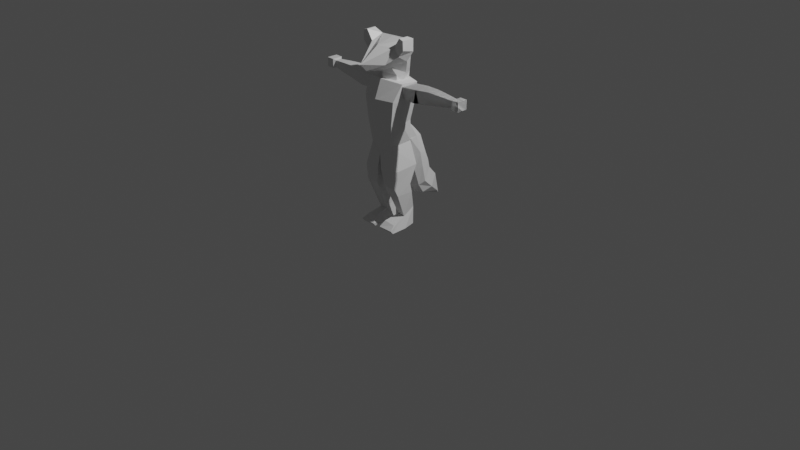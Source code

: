 # Source: Sable.Tpose.NoBones.NoTexture.blend  (saved by Blender 2.92.15; exported with 4.5.12 LTS)
import bpy
from mathutils import Matrix  # noqa: F401  (used for matrix-valued properties, if any)

bpy.ops.wm.read_factory_settings(use_empty=True)
scene = bpy.context.scene
scene.name = 'Scene'

# ---- collections
col_sable = bpy.data.collections.new('Sable'); scene.collection.children.link(col_sable)
col_render = bpy.data.collections.new('Render'); scene.collection.children.link(col_render)

# ---- materials (node trees are filled in below, after node groups)
mat_material = bpy.data.materials.new('Material')
mat_material.alpha_threshold = 0.0
mat_material.use_transparent_shadow = False
mat_material.line_color = (0.0, 0.0, 0.0, 1.0)

# ---- material node trees
mat_material.use_nodes = True; mat_material.node_tree.nodes.clear()
_N = mat_material.node_tree.nodes; _L = mat_material.node_tree.links
n0 = _N.new('ShaderNodeOutputMaterial'); n0.name = 'Material Output'; n0.location = (300, 300)
n1 = _N.new('ShaderNodeBsdfPrincipled'); n1.name = 'Principled BSDF'; n1.location = (10, 300)
n1.distribution = 'GGX'
n1.subsurface_method = 'BURLEY'
n1.inputs[2].default_value = 0.4
n1.inputs[3].default_value = 1.45
n1.inputs[27].default_value = (0.0, 0.0, 0.0, 1.0)
n1.inputs[28].default_value = 1.0
_L.new(n1.outputs[0], n0.inputs[0])
n0.is_active_output = True

# ---- world
world_world = bpy.data.worlds.new('World'); scene.world = world_world
world_world.use_nodes = True; world_world.node_tree.nodes.clear()
_N = world_world.node_tree.nodes; _L = world_world.node_tree.links
n0 = _N.new('ShaderNodeOutputWorld'); n0.name = 'World Output'; n0.location = (300, 300)
n1 = _N.new('ShaderNodeBackground'); n1.name = 'Background'; n1.location = (10, 300)
n1.inputs[0].default_value = (0.05088, 0.05088, 0.05088, 1.0)
_L.new(n1.outputs[0], n0.inputs[0])
n0.is_active_output = True
world_world.color = (0.05088, 0.05088, 0.05088)
world_world.use_sun_shadow = False
world_world.sun_shadow_jitter_overblur = 0.0

# ---- cameras
cam_camera = bpy.data.cameras.new('Camera')
cam_camera.clip_end = 100.0
cam_camera.ortho_scale = 7.314

# ---- lights
light_light = bpy.data.lights.new('Light', 'POINT')
light_light.transmission_factor = 0.0
light_light.energy = 1000.0
light_light.shadow_soft_size = 0.1
light_light.shadow_maximum_resolution = 0.006
light_light.use_absolute_resolution = True

# ---- meshes
me_cube = bpy.data.meshes.new('Cube')
me_cube.from_pydata([(0.0, -0.6563, 17.46), (0.0, -1.943, 14.64), (0.0, -4.426, 15.72), (0.0, -3.769, 15.02), (-1.969, -0.9326, 17.86), (-1.949, -0.9395, 15.68), (-1.969, -1.856, 17.86), (-1.907, -1.865, 16.25), (-1.364, -1.856, 16.96), (-1.364, -0.6563, 17.4), (-2.405, -1.856, 17.73), (-2.405, -0.6563, 17.73), (-2.409, -0.6622, 16.61), (-2.433, -1.856, 16.9), (-1.001, -1.871, 15.16), (-1.001, -2.552, 15.49), (-1.291, -0.4077, 14.44), (0.0, -1.917, 14.19), (0.0, 0.5269, 14.45), (-1.019, 0.2642, 14.45), (-1.073, -1.292, 14.34), (0.0, -2.536, 17.0), (0.0, 0.5631, 15.85), (0.0, -1.917, 13.29), (0.0, 0.3371, 13.55), (-1.003, 0.185, 13.55), (-1.073, -1.292, 13.44), (-1.369, 0.1983, 17.01), (0.0, 0.6227, 17.0), (-1.038, -0.5534, 13.49)], [], [(9, 4, 6, 8), (3, 2, 8, 7, 15), (10, 6, 4, 11), (14, 1, 3, 15), (5, 12, 11, 4, 9), (0, 9, 8, 2, 21), (13, 10, 11, 12), (7, 13, 12, 5), (5, 14, 15, 7), (14, 5, 16, 20), (19, 18, 24, 25), (9, 0, 28, 27), (1, 14, 20, 17), (7, 8, 6, 10, 13), (17, 20, 26, 23), (27, 28, 22, 18, 19, 16, 5, 9), (20, 16, 29, 26), (29, 16, 19, 25)])
_uv = me_cube.uv_layers.new(name='UVMap')
_uv.uv.foreach_set('vector', [0.75, 0.5, 0.875, 0.5, 0.875, 0.75, 0.75, 0.75, 0.375, 0.75, 0.625, 0.75, 0.625, 0.875, 0.375, 1.0, 0.375, 0.875, 0.5, 0.0, 0.625, 0.0, 0.625, 0.25, 0.5, 0.25, 0.25, 0.5, 0.375, 0.5, 0.375, 0.75, 0.25, 0.75, 0.375, 0.25, 0.4375, 0.25, 0.5, 0.25, 0.625, 0.25, 0.625, 0.375, 0.625, 0.5, 0.75, 0.5, 0.75, 0.75, 0.625, 0.75, 0.625, 0.625, 0.4375, 0.0, 0.5, 0.0, 0.5, 0.25, 0.4375, 0.25, 0.375, 0.0, 0.4375, 0.0, 0.4375, 0.25, 0.375, 0.25, 0.125, 0.5, 0.25, 0.5, 0.25, 0.75, 0.125, 0.75, 0.25, 0.5, 0.125, 0.5, 0.125, 0.5, 0.25, 0.5, 0.75, 0.5, 0.625, 0.5, 0.625, 0.5, 0.75, 0.5, 0.75, 0.5, 0.625, 0.5, 0.625, 0.5, 0.75, 0.5, 0.375, 0.5, 0.25, 0.5, 0.25, 0.5, 0.375, 0.5, 0.375, 1.0, 0.625, 0.875, 0.625, 1.0, 0.5, 1.0, 0.4375, 1.0, 0.375, 0.5, 0.25, 0.5, 0.25, 0.5, 0.375, 0.5, 0.75, 0.5, 0.625, 0.5, 0.625, 0.5, 0.625, 0.5, 0.625, 0.375, 0.375, 0.25, 0.375, 0.25, 0.625, 0.375, 0.25, 0.5, 0.375, 0.25, 0.4375, 0.4375, 0.25, 0.5, 0.4375, 0.4375, 0.375, 0.25, 0.625, 0.375, 0.625, 0.375])
me_cube.materials.append(mat_material)
me_cube.use_remesh_preserve_volume = False
me_cube.use_remesh_preserve_attributes = False
me_cube.use_mirror_vertex_groups = False
me_cube.update()
me_cube_001 = bpy.data.meshes.new('Cube.001')
me_cube_001.from_pydata([(-1.74, -2.354, 12.31), (-2.012, -1.545, 13.81), (-1.587, 0.4064, 11.93), (-2.02, 0.1985, 13.69), (0.0, -2.816, 12.31), (0.0, -2.151, 14.01), (0.0, 0.8191, 12.31), (0.0, 0.6869, 13.82), (-1.21, 0.2107, 10.02), (-1.439, -2.298, 10.05), (0.0, 0.549, 10.05), (0.0, -2.816, 10.05), (0.0, -2.816, 10.05), (-1.108, 0.3325, 8.021), (-1.179, -2.062, 7.922), (0.0, 0.678, 7.589), (0.0, -2.291, 7.16), (-1.859, -0.8398, 11.72), (-1.514, -1.073, 9.917), (0.0, -0.8066, 7.398), (-1.143, -0.8645, 7.971), (-2.016, -0.6734, 13.75)], [], [(2, 3, 7, 6), (4, 5, 1, 0), (4, 0, 9, 11), (2, 6, 10, 8), (13, 20, 18, 8), (9, 14, 16, 12, 11), (18, 17, 2, 8), (14, 20, 13, 15, 19, 16), (8, 10, 15, 13), (0, 17, 18, 9), (1, 21, 17, 0), (3, 21, 1, 5, 7), (18, 20, 14, 9), (17, 21, 3, 2)])
_uv = me_cube_001.uv_layers.new(name='UVMap')
_uv.uv.foreach_set('vector', [0.375, 0.25, 0.625, 0.25, 0.625, 0.5, 0.375, 0.5, 0.375, 0.75, 0.625, 0.75, 0.625, 1.0, 0.375, 1.0, 0.375, 0.75, 0.375, 1.0, 0.375, 1.0, 0.375, 0.75, 0.375, 0.25, 0.375, 0.5, 0.375, 0.5, 0.375, 0.25, 0.125, 0.5, 0.25, 0.75, 0.375, 0.125, 0.375, 0.25, 0.375, 0.0, 0.375, 1.0, 0.375, 0.75, 0.375, 0.75, 0.375, 0.75, 0.375, 0.125, 0.375, 0.125, 0.375, 0.25, 0.375, 0.25, 0.375, 1.0, 0.25, 0.75, 0.125, 0.5, 0.375, 0.5, 0.375, 0.625, 0.375, 0.75, 0.375, 0.25, 0.375, 0.5, 0.375, 0.5, 0.375, 0.25, 0.375, 0.0, 0.375, 0.125, 0.375, 0.125, 0.375, 0.0, 0.875, 0.75, 0.75, 0.5, 0.375, 0.125, 0.375, 0.0, 0.625, 0.25, 0.75, 0.5, 0.875, 0.75, 0.625, 0.75, 0.625, 0.5, 0.375, 0.125, 0.25, 0.75, 0.375, 1.0, 0.375, 0.0, 0.375, 0.125, 0.75, 0.5, 0.625, 0.25, 0.375, 0.25])
me_cube_001.use_remesh_fix_poles = True
me_cube_001.use_remesh_preserve_attributes = False
me_cube_001.use_mirror_vertex_groups = False
me_cube_001.update()
me_cube_004 = bpy.data.meshes.new('Cube.004')
me_cube_004.from_pydata([(-0.8861, 0.8604, 6.412), (-1.036, 0.4341, 8.054), (-0.8385, 2.467, 6.222), (-1.0, 0.2293, 9.71), (0.893, 0.8604, 6.412), (1.046, 0.4341, 8.054), (0.8447, 2.467, 6.222), (1.0, 0.2293, 9.71), (-0.6873, 1.95, 7.992), (0.6981, 1.95, 7.992), (-0.7558, 3.071, 4.488), (-0.7392, 1.754, 3.097), (0.7561, 3.069, 4.489), (0.7425, 1.754, 3.097), (-0.3854, 4.504, 1.598), (-0.6839, 2.349, 2.208), (0.3854, 4.504, 1.598), (0.6855, 2.349, 2.208), (0.7628, 3.831, 3.634), (-0.7597, 3.831, 3.635), (-0.7589, 1.222, 4.617), (0.7418, 1.238, 4.626), (0.8073, 2.839, 5.358), (-0.8243, 2.858, 5.363), (-1.092, 1.548, 6.505), (1.111, 1.548, 6.505), (-1.063, 2.227, 3.475), (1.083, 2.227, 3.475), (0.989, 1.217, 8.129), (-1.073, 1.971, 4.978), (-0.9696, 1.217, 8.129), (-0.9161, 3.246, 2.564), (0.9353, 3.247, 2.566), (1.097, 1.88, 5.023), (0.000145, 3.162, 4.788), (-0.008482, 2.941, 5.66), (0.001519, 3.924, 3.933), (0.0054, 2.042, 8.291), (0.0, 5.027, 1.086), (0.0, 0.3217, 10.01), (0.003098, 2.56, 6.521), (1.046, -0.4183, 8.16), (1.0, -0.5022, 9.643), (-1.036, -0.4183, 8.16), (-1.0, -0.5022, 9.643), (0.004816, 0.3527, 7.947), (0.0007122, 2.018, 2.1), (0.003664, 0.5292, 6.305), (0.002407, 0.8988, 4.515), (0.001336, 1.423, 2.99)], [], [(0, 1, 30, 24), (8, 3, 39, 37), (6, 9, 28, 25), (4, 5, 45, 47), (21, 48, 49, 13), (2, 8, 37, 40), (19, 36, 38, 14), (23, 35, 34, 10), (29, 23, 10, 26), (14, 38, 46, 15), (12, 27, 32, 18), (11, 26, 31, 15), (13, 49, 46, 17), (10, 34, 36, 19), (25, 28, 5, 4), (24, 2, 23, 29), (2, 40, 35, 23), (4, 47, 48, 21), (0, 24, 29, 20), (25, 4, 21, 33), (24, 30, 8, 2), (20, 29, 26, 11), (25, 33, 22, 6), (1, 43, 44, 3, 8, 30), (15, 31, 14), (18, 32, 16), (31, 26, 10, 19), (14, 31, 19), (16, 32, 17), (32, 27, 13, 17), (33, 21, 13, 27), (22, 33, 27, 12), (40, 37, 9, 6), (38, 36, 18, 16), (36, 34, 12, 18), (35, 40, 6, 22), (34, 35, 22, 12), (37, 39, 7, 9), (1, 45, 5, 41, 43), (7, 39, 3, 44, 42), (5, 28, 9, 7, 42, 41), (47, 45, 1, 0), (48, 47, 0, 20), (49, 48, 20, 11), (46, 49, 11, 15), (46, 38, 16, 17)])
_uv = me_cube_004.uv_layers.new(name='UVMap')
_uv.uv.foreach_set('vector', [0.375, 0.0, 0.625, 0.0, 0.5625, 0.125, 0.375, 0.125, 0.5, 0.25, 0.625, 0.25, 0.625, 0.375, 0.5, 0.375, 0.375, 0.5, 0.5, 0.5, 0.5625, 0.625, 0.375, 0.625, 0.375, 0.75, 0.625, 0.75, 0.625, 0.875, 0.375, 0.875, 0.375, 0.75, 0.375, 0.8732, 0.375, 0.8751, 0.375, 0.75, 0.375, 0.25, 0.5, 0.25, 0.5, 0.375, 0.375, 0.375, 0.375, 0.25, 0.375, 0.375, 0.375, 0.375, 0.375, 0.25, 0.375, 0.25, 0.375, 0.375, 0.375, 0.375, 0.375, 0.25, 0.375, 0.125, 0.375, 0.25, 0.375, 0.25, 0.375, 0.125, 0.125, 0.5, 0.25, 0.5, 0.25, 0.75, 0.125, 0.75, 0.375, 0.5, 0.375, 0.625, 0.375, 0.619, 0.375, 0.5, 0.375, 0.0, 0.375, 0.125, 0.375, 0.1308, 0.375, 0.0, 0.375, 0.75, 0.375, 0.8751, 0.375, 0.875, 0.375, 0.75, 0.375, 0.25, 0.375, 0.375, 0.375, 0.375, 0.375, 0.25, 0.375, 0.625, 0.5625, 0.625, 0.625, 0.75, 0.375, 0.75, 0.375, 0.125, 0.375, 0.25, 0.375, 0.25, 0.375, 0.125, 0.375, 0.25, 0.375, 0.375, 0.375, 0.375, 0.375, 0.25, 0.375, 0.75, 0.375, 0.875, 0.375, 0.8732, 0.375, 0.75, 0.375, 0.0, 0.375, 0.125, 0.375, 0.125, 0.375, 0.0, 0.375, 0.625, 0.375, 0.75, 0.375, 0.75, 0.375, 0.625, 0.375, 0.125, 0.5625, 0.125, 0.5, 0.25, 0.375, 0.25, 0.375, 0.0, 0.375, 0.125, 0.375, 0.125, 0.375, 0.0, 0.375, 0.625, 0.375, 0.625, 0.375, 0.5, 0.375, 0.5, 0.625, 0.0, 0.625, 0.0, 0.625, 0.125, 0.625, 0.25, 0.5, 0.25, 0.5625, 0.125, 0.375, 0.0, 0.375, 0.1308, 0.375, 0.25, 0.375, 0.5, 0.375, 0.619, 0.375, 0.5, 0.375, 0.1308, 0.375, 0.125, 0.375, 0.25, 0.375, 0.25, 0.375, 0.25, 0.375, 0.1308, 0.375, 0.25, 0.375, 0.5, 0.375, 0.619, 0.375, 0.75, 0.375, 0.619, 0.375, 0.625, 0.375, 0.75, 0.375, 0.75, 0.375, 0.625, 0.375, 0.75, 0.375, 0.75, 0.375, 0.625, 0.375, 0.5, 0.375, 0.625, 0.375, 0.625, 0.375, 0.5, 0.375, 0.375, 0.5, 0.375, 0.5, 0.5, 0.375, 0.5, 0.375, 0.375, 0.375, 0.375, 0.375, 0.5, 0.375, 0.5, 0.375, 0.375, 0.375, 0.375, 0.375, 0.5, 0.375, 0.5, 0.375, 0.375, 0.375, 0.375, 0.375, 0.5, 0.375, 0.5, 0.375, 0.375, 0.375, 0.375, 0.375, 0.5, 0.375, 0.5, 0.5, 0.375, 0.625, 0.375, 0.625, 0.5, 0.5, 0.5, 0.625, 1.0, 0.625, 0.875, 0.625, 0.75, 0.625, 0.75, 0.625, 1.0, 0.625, 0.5, 0.75, 0.5, 0.875, 0.5, 0.875, 0.625, 0.625, 0.625, 0.625, 0.75, 0.5625, 0.625, 0.5, 0.5, 0.625, 0.5, 0.625, 0.625, 0.625, 0.75, 0.375, 0.875, 0.625, 0.875, 0.625, 1.0, 0.375, 1.0, 0.375, 0.8732, 0.375, 0.875, 0.375, 1.0, 0.375, 1.0, 0.375, 0.8751, 0.375, 0.8732, 0.375, 1.0, 0.375, 1.0, 0.375, 0.875, 0.375, 0.8751, 0.375, 1.0, 0.375, 1.0, 0.25, 0.75, 0.25, 0.5, 0.375, 0.5, 0.375, 0.75])
me_cube_004.use_remesh_fix_poles = True
me_cube_004.use_remesh_preserve_attributes = False
me_cube_004.use_mirror_vertex_groups = False
me_cube_004.update()
me_cube_003 = bpy.data.meshes.new('Cube.003')
me_cube_003.from_pydata([(0.1854, -2.381, 5.776), (-0.0122, -2.291, 7.16), (0.1866, 0.6706, 5.956), (-0.004997, 0.678, 7.589), (1.737, -2.336, 5.701), (1.163, -2.062, 7.922), (1.737, 0.4616, 5.892), (1.087, 0.3325, 8.021), (0.5498, -0.09487, 3.375), (0.5487, -1.787, 3.375), (1.733, -0.09487, 3.375), (1.725, -1.787, 3.375), (0.868, 0.4182, 1.651), (0.7675, -0.8281, 1.158), (1.402, 0.4182, 1.651), (1.521, -0.8281, 1.068), (0.6351, 0.2413, 0.03614), (0.4125, -0.9347, 3.338e-05), (1.548, 0.2638, 0.03706), (1.819, -0.9345, 0.0002527), (0.4096, -2.803, 0.3196), (1.879, -2.803, 0.3196), (0.4096, -2.539, -3.815e-06), (1.879, -2.539, -3.815e-06), (0.5767, -2.267, 0.8004), (1.712, -2.267, 0.6764), (0.4541, -2.182, 4.187), (1.705, -2.182, 4.187), (1.74, -0.293, 4.187), (0.4742, -0.293, 4.187), (1.616, -1.548, 0.8603), (0.6721, -1.548, 0.9739)], [], [(0, 1, 3, 2), (2, 3, 7, 6), (6, 7, 5, 4), (4, 5, 1, 0), (27, 26, 9, 11), (10, 11, 15, 14), (29, 28, 10, 8), (26, 29, 8, 9), (28, 27, 11, 10), (25, 24, 20, 21), (9, 8, 12, 13), (11, 9, 13, 15), (8, 10, 14, 12), (16, 18, 19, 17), (12, 14, 18, 16), (14, 15, 19, 18), (13, 12, 16, 17), (21, 20, 22, 23), (13, 17, 22, 20, 24, 31), (19, 15, 30, 25, 21, 23), (17, 19, 23, 22), (30, 31, 24, 25), (6, 4, 27, 28), (0, 2, 29, 26), (2, 6, 28, 29), (4, 0, 26, 27), (15, 13, 31, 30)])
_uv = me_cube_003.uv_layers.new(name='UVMap')
_uv.uv.foreach_set('vector', [0.375, 0.0, 0.625, 0.0, 0.625, 0.25, 0.375, 0.25, 0.375, 0.25, 0.625, 0.25, 0.625, 0.5, 0.375, 0.5, 0.375, 0.5, 0.625, 0.5, 0.625, 0.75, 0.375, 0.75, 0.375, 0.75, 0.625, 0.75, 0.625, 1.0, 0.375, 1.0, 0.375, 0.75, 0.375, 1.0, 0.375, 1.0, 0.375, 0.75, 0.375, 0.5, 0.375, 0.75, 0.375, 0.75, 0.375, 0.5, 0.375, 0.25, 0.375, 0.5, 0.375, 0.5, 0.375, 0.25, 0.375, 0.0, 0.375, 0.25, 0.375, 0.25, 0.375, 0.0, 0.375, 0.5, 0.375, 0.75, 0.375, 0.75, 0.375, 0.5, 0.375, 0.75, 0.375, 1.0, 0.375, 1.0, 0.375, 0.75, 0.375, 0.0, 0.375, 0.25, 0.375, 0.25, 0.375, 0.0, 0.375, 0.75, 0.375, 1.0, 0.375, 1.0, 0.375, 0.75, 0.375, 0.25, 0.375, 0.5, 0.375, 0.5, 0.375, 0.25, 0.125, 0.5, 0.375, 0.5, 0.375, 0.75, 0.125, 0.75, 0.375, 0.25, 0.375, 0.5, 0.375, 0.5, 0.375, 0.25, 0.375, 0.5, 0.375, 0.75, 0.375, 0.75, 0.375, 0.5, 0.375, 0.0, 0.375, 0.25, 0.375, 0.25, 0.375, 0.0, 0.375, 0.75, 0.375, 1.0, 0.375, 1.0, 0.375, 0.75, 0.375, 0.0, 0.375, 0.0, 0.375, 0.0, 0.375, 0.0, 0.375, 0.0, 0.375, 0.0, 0.375, 0.75, 0.375, 0.75, 0.375, 0.75, 0.375, 0.75, 0.375, 0.75, 0.375, 0.75, 0.125, 0.75, 0.375, 0.75, 0.375, 0.75, 0.125, 0.75, 0.375, 0.75, 0.375, 1.0, 0.375, 1.0, 0.375, 0.75, 0.375, 0.5, 0.375, 0.75, 0.375, 0.75, 0.375, 0.5, 0.375, 0.0, 0.375, 0.25, 0.375, 0.25, 0.375, 0.0, 0.375, 0.25, 0.375, 0.5, 0.375, 0.5, 0.375, 0.25, 0.375, 0.75, 0.375, 1.0, 0.375, 1.0, 0.375, 0.75, 0.375, 0.75, 0.375, 1.0, 0.375, 1.0, 0.375, 0.75])
me_cube_003.use_remesh_fix_poles = True
me_cube_003.use_remesh_preserve_attributes = False
me_cube_003.use_mirror_vertex_groups = False
me_cube_003.update()
me_cube_002 = bpy.data.meshes.new('Cube.002')
me_cube_002.from_pydata([(-0.7522, -0.7456, 2.31), (-0.7021, -0.6273, 3.623), (-0.7522, 0.6117, 2.31), (-0.7164, 0.4444, 3.663), (-0.6242, -0.7456, 1.695), (0.4992, -0.7456, 2.048), (-0.6255, 0.7425, 1.695), (0.498, 0.7425, 2.048), (0.5816, 0.5433, 0.7451), (-0.5149, 0.5433, 0.5734), (-0.5141, -0.5464, 0.5734), (0.5823, -0.5464, 0.7451), (0.5611, 0.5005, 0.1603), (-0.4456, 0.5005, -0.01337), (-0.4449, -0.5036, -0.01337), (0.5617, -0.5036, 0.1603), (0.5695, -0.5111, -1.943), (-0.2911, -0.5111, -1.94), (-0.2915, 0.508, -1.94), (0.569, 0.508, -1.943), (0.5053, 0.4044, -0.817), (-0.3161, 0.4044, -0.9774), (-0.3157, -0.4075, -0.9774), (0.5058, -0.4075, -0.817), (0.4368, 0.3, -1.768), (-0.1845, 0.3, -1.766), (-0.1842, -0.3031, -1.766), (0.437, -0.3031, -1.768), (0.5859, 0.508, -2.653), (-0.2721, 0.508, -2.652), (0.5863, -0.5111, -2.653), (-0.2717, -0.5111, -2.652), (0.403, 0.6135, 3.527), (0.4043, -0.8746, 3.527)], [], [(0, 1, 3, 2), (2, 3, 32, 7, 6), (7, 5, 11, 8), (4, 5, 33, 1, 0), (2, 6, 4, 0), (32, 3, 1, 33), (11, 10, 14, 15), (6, 7, 8, 9), (5, 4, 10, 11), (4, 6, 9, 10), (14, 22, 23, 15), (10, 9, 13, 14), (8, 11, 15, 12), (9, 8, 12, 13), (27, 26, 17, 16), (13, 21, 22, 14), (17, 18, 29, 31), (15, 23, 20, 12), (23, 22, 26, 27), (25, 24, 19, 18), (26, 25, 18, 17), (24, 27, 16, 19), (22, 21, 25, 26), (20, 23, 27, 24), (21, 20, 24, 25), (12, 20, 21, 13), (29, 28, 30, 31), (16, 17, 31, 30), (19, 16, 30, 28), (18, 19, 28, 29), (7, 32, 33, 5)])
_uv = me_cube_002.uv_layers.new(name='UVMap')
_uv.uv.foreach_set('vector', [0.375, 0.0, 0.625, 0.0, 0.625, 0.25, 0.375, 0.25, 0.375, 0.25, 0.625, 0.25, 0.625, 0.375, 0.625, 0.5, 0.375, 0.5, 0.625, 0.5, 0.625, 0.75, 0.625, 0.75, 0.625, 0.5, 0.375, 0.75, 0.625, 0.75, 0.625, 0.875, 0.625, 1.0, 0.375, 1.0, 0.125, 0.5, 0.375, 0.5, 0.375, 0.75, 0.125, 0.75, 0.75, 0.5, 0.875, 0.5, 0.875, 0.75, 0.75, 0.75, 0.625, 0.75, 0.375, 0.75, 0.375, 0.75, 0.625, 0.75, 0.375, 0.5, 0.625, 0.5, 0.625, 0.5, 0.375, 0.5, 0.625, 0.75, 0.375, 0.75, 0.375, 0.75, 0.625, 0.75, 0.375, 0.75, 0.375, 0.5, 0.375, 0.5, 0.375, 0.75, 0.375, 0.75, 0.375, 0.75, 0.625, 0.75, 0.625, 0.75, 0.375, 0.75, 0.375, 0.5, 0.375, 0.5, 0.375, 0.75, 0.625, 0.5, 0.625, 0.75, 0.625, 0.75, 0.625, 0.5, 0.375, 0.5, 0.625, 0.5, 0.625, 0.5, 0.375, 0.5, 0.625, 0.75, 0.375, 0.75, 0.375, 0.75, 0.625, 0.75, 0.375, 0.5, 0.375, 0.5, 0.375, 0.75, 0.375, 0.75, 0.375, 0.75, 0.375, 0.5, 0.375, 0.5, 0.375, 0.75, 0.625, 0.75, 0.625, 0.75, 0.625, 0.5, 0.625, 0.5, 0.625, 0.75, 0.375, 0.75, 0.375, 0.75, 0.625, 0.75, 0.375, 0.5, 0.625, 0.5, 0.625, 0.5, 0.375, 0.5, 0.375, 0.75, 0.375, 0.5, 0.375, 0.5, 0.375, 0.75, 0.625, 0.5, 0.625, 0.75, 0.625, 0.75, 0.625, 0.5, 0.375, 0.75, 0.375, 0.5, 0.375, 0.5, 0.375, 0.75, 0.625, 0.5, 0.625, 0.75, 0.625, 0.75, 0.625, 0.5, 0.375, 0.5, 0.625, 0.5, 0.625, 0.5, 0.375, 0.5, 0.625, 0.5, 0.625, 0.5, 0.375, 0.5, 0.375, 0.5, 0.375, 0.5, 0.625, 0.5, 0.625, 0.75, 0.375, 0.75, 0.625, 0.75, 0.375, 0.75, 0.375, 0.75, 0.625, 0.75, 0.625, 0.5, 0.625, 0.75, 0.625, 0.75, 0.625, 0.5, 0.375, 0.5, 0.625, 0.5, 0.625, 0.5, 0.375, 0.5, 0.625, 0.5, 0.75, 0.5, 0.75, 0.75, 0.625, 0.75])
me_cube_002.use_remesh_fix_poles = True
me_cube_002.use_remesh_preserve_attributes = False
me_cube_002.use_mirror_vertex_groups = False
me_cube_002.update()
me_cube_006 = bpy.data.meshes.new('Cube.006')
me_cube_006.from_pydata([(-0.2098, -2.381, 5.776), (-0.0122, -2.291, 7.16), (-0.211, 0.6706, 5.956), (-0.0194, 0.678, 7.589), (-1.761, -2.336, 5.701), (-1.188, -2.062, 7.922), (-1.787, 0.4616, 5.892), (-1.137, 0.3325, 8.021), (-0.5742, -0.09487, 3.375), (-0.5731, -1.787, 3.375), (-1.784, -0.09487, 3.375), (-1.749, -1.787, 3.375), (-0.9181, 0.4182, 1.651), (-0.7919, -0.8281, 1.158), (-1.452, 0.4182, 1.651), (-1.545, -0.8281, 1.068), (-0.6852, 0.2413, 0.03614), (-0.4369, -0.9347, 3.338e-05), (-1.598, 0.2638, 0.03706), (-1.869, -0.9345, 0.0002527), (-0.434, -2.803, 0.3196), (-1.903, -2.803, 0.3196), (-0.4598, -2.539, -3.815e-06), (-1.929, -2.539, -3.815e-06), (-0.6011, -2.267, 0.8004), (-1.736, -2.267, 0.6764), (-0.4785, -2.182, 4.187), (-1.729, -2.182, 4.187), (-1.79, -0.293, 4.187), (-0.4986, -0.293, 4.187), (-1.641, -1.548, 0.8603), (-0.6965, -1.548, 0.9739)], [], [(0, 1, 3, 2), (2, 3, 7, 6), (6, 7, 5, 4), (4, 5, 1, 0), (27, 26, 9, 11), (10, 11, 15, 14), (29, 28, 10, 8), (26, 29, 8, 9), (28, 27, 11, 10), (25, 24, 20, 21), (9, 8, 12, 13), (11, 9, 13, 15), (8, 10, 14, 12), (16, 18, 19, 17), (12, 14, 18, 16), (14, 15, 19, 18), (13, 12, 16, 17), (21, 20, 22, 23), (13, 17, 22, 20, 24, 31), (19, 15, 30, 25, 21, 23), (17, 19, 23, 22), (30, 31, 24, 25), (6, 4, 27, 28), (0, 2, 29, 26), (2, 6, 28, 29), (4, 0, 26, 27), (15, 13, 31, 30)])
_uv = me_cube_006.uv_layers.new(name='UVMap')
_uv.uv.foreach_set('vector', [0.375, 0.0, 0.625, 0.0, 0.625, 0.25, 0.375, 0.25, 0.375, 0.25, 0.625, 0.25, 0.625, 0.5, 0.375, 0.5, 0.375, 0.5, 0.625, 0.5, 0.625, 0.75, 0.375, 0.75, 0.375, 0.75, 0.625, 0.75, 0.625, 1.0, 0.375, 1.0, 0.375, 0.75, 0.375, 1.0, 0.375, 1.0, 0.375, 0.75, 0.375, 0.5, 0.375, 0.75, 0.375, 0.75, 0.375, 0.5, 0.375, 0.25, 0.375, 0.5, 0.375, 0.5, 0.375, 0.25, 0.375, 0.0, 0.375, 0.25, 0.375, 0.25, 0.375, 0.0, 0.375, 0.5, 0.375, 0.75, 0.375, 0.75, 0.375, 0.5, 0.375, 0.75, 0.375, 1.0, 0.375, 1.0, 0.375, 0.75, 0.375, 0.0, 0.375, 0.25, 0.375, 0.25, 0.375, 0.0, 0.375, 0.75, 0.375, 1.0, 0.375, 1.0, 0.375, 0.75, 0.375, 0.25, 0.375, 0.5, 0.375, 0.5, 0.375, 0.25, 0.125, 0.5, 0.375, 0.5, 0.375, 0.75, 0.125, 0.75, 0.375, 0.25, 0.375, 0.5, 0.375, 0.5, 0.375, 0.25, 0.375, 0.5, 0.375, 0.75, 0.375, 0.75, 0.375, 0.5, 0.375, 0.0, 0.375, 0.25, 0.375, 0.25, 0.375, 0.0, 0.375, 0.75, 0.375, 1.0, 0.375, 1.0, 0.375, 0.75, 0.375, 0.0, 0.375, 0.0, 0.375, 0.0, 0.375, 0.0, 0.375, 0.0, 0.375, 0.0, 0.375, 0.75, 0.375, 0.75, 0.375, 0.75, 0.375, 0.75, 0.375, 0.75, 0.375, 0.75, 0.125, 0.75, 0.375, 0.75, 0.375, 0.75, 0.125, 0.75, 0.375, 0.75, 0.375, 1.0, 0.375, 1.0, 0.375, 0.75, 0.375, 0.5, 0.375, 0.75, 0.375, 0.75, 0.375, 0.5, 0.375, 0.0, 0.375, 0.25, 0.375, 0.25, 0.375, 0.0, 0.375, 0.25, 0.375, 0.5, 0.375, 0.5, 0.375, 0.25, 0.375, 0.75, 0.375, 1.0, 0.375, 1.0, 0.375, 0.75, 0.375, 0.75, 0.375, 1.0, 0.375, 1.0, 0.375, 0.75])
me_cube_006.use_remesh_fix_poles = True
me_cube_006.use_remesh_preserve_attributes = False
me_cube_006.use_mirror_vertex_groups = False
me_cube_006.update()
me_cube_009 = bpy.data.meshes.new('Cube.009')
me_cube_009.from_pydata([(-0.7522, -0.7456, 2.31), (-0.7021, -0.6273, 3.623), (-0.7522, 0.6117, 2.31), (-0.7164, 0.4444, 3.663), (-0.6242, -0.7456, 1.695), (0.4992, -0.7456, 2.048), (-0.6255, 0.7425, 1.695), (0.498, 0.7425, 2.048), (0.5816, 0.5433, 0.7451), (-0.5149, 0.5433, 0.5734), (-0.5141, -0.5464, 0.5734), (0.5823, -0.5464, 0.7451), (0.5611, 0.5005, 0.1603), (-0.4456, 0.5005, -0.01337), (-0.4449, -0.5036, -0.01337), (0.5617, -0.5036, 0.1603), (0.5695, -0.5111, -1.943), (-0.2911, -0.5111, -1.94), (-0.2915, 0.508, -1.94), (0.569, 0.508, -1.943), (0.5053, 0.4044, -0.817), (-0.3161, 0.4044, -0.9774), (-0.3157, -0.4075, -0.9774), (0.5058, -0.4075, -0.817), (0.4368, 0.3, -1.768), (-0.1845, 0.3, -1.766), (-0.1842, -0.3031, -1.766), (0.437, -0.3031, -1.768), (0.5859, 0.508, -2.653), (-0.2721, 0.508, -2.652), (0.5863, -0.5111, -2.653), (-0.2717, -0.5111, -2.652), (0.403, 0.6135, 3.527), (0.4043, -0.8746, 3.527)], [], [(0, 1, 3, 2), (2, 3, 32, 7, 6), (7, 5, 11, 8), (4, 5, 33, 1, 0), (2, 6, 4, 0), (32, 3, 1, 33), (11, 10, 14, 15), (6, 7, 8, 9), (5, 4, 10, 11), (4, 6, 9, 10), (14, 22, 23, 15), (10, 9, 13, 14), (8, 11, 15, 12), (9, 8, 12, 13), (27, 26, 17, 16), (13, 21, 22, 14), (17, 18, 29, 31), (15, 23, 20, 12), (23, 22, 26, 27), (25, 24, 19, 18), (26, 25, 18, 17), (24, 27, 16, 19), (22, 21, 25, 26), (20, 23, 27, 24), (21, 20, 24, 25), (12, 20, 21, 13), (29, 28, 30, 31), (16, 17, 31, 30), (19, 16, 30, 28), (18, 19, 28, 29), (7, 32, 33, 5)])
_uv = me_cube_009.uv_layers.new(name='UVMap')
_uv.uv.foreach_set('vector', [0.375, 0.0, 0.625, 0.0, 0.625, 0.25, 0.375, 0.25, 0.375, 0.25, 0.625, 0.25, 0.625, 0.375, 0.625, 0.5, 0.375, 0.5, 0.625, 0.5, 0.625, 0.75, 0.625, 0.75, 0.625, 0.5, 0.375, 0.75, 0.625, 0.75, 0.625, 0.875, 0.625, 1.0, 0.375, 1.0, 0.125, 0.5, 0.375, 0.5, 0.375, 0.75, 0.125, 0.75, 0.75, 0.5, 0.875, 0.5, 0.875, 0.75, 0.75, 0.75, 0.625, 0.75, 0.375, 0.75, 0.375, 0.75, 0.625, 0.75, 0.375, 0.5, 0.625, 0.5, 0.625, 0.5, 0.375, 0.5, 0.625, 0.75, 0.375, 0.75, 0.375, 0.75, 0.625, 0.75, 0.375, 0.75, 0.375, 0.5, 0.375, 0.5, 0.375, 0.75, 0.375, 0.75, 0.375, 0.75, 0.625, 0.75, 0.625, 0.75, 0.375, 0.75, 0.375, 0.5, 0.375, 0.5, 0.375, 0.75, 0.625, 0.5, 0.625, 0.75, 0.625, 0.75, 0.625, 0.5, 0.375, 0.5, 0.625, 0.5, 0.625, 0.5, 0.375, 0.5, 0.625, 0.75, 0.375, 0.75, 0.375, 0.75, 0.625, 0.75, 0.375, 0.5, 0.375, 0.5, 0.375, 0.75, 0.375, 0.75, 0.375, 0.75, 0.375, 0.5, 0.375, 0.5, 0.375, 0.75, 0.625, 0.75, 0.625, 0.75, 0.625, 0.5, 0.625, 0.5, 0.625, 0.75, 0.375, 0.75, 0.375, 0.75, 0.625, 0.75, 0.375, 0.5, 0.625, 0.5, 0.625, 0.5, 0.375, 0.5, 0.375, 0.75, 0.375, 0.5, 0.375, 0.5, 0.375, 0.75, 0.625, 0.5, 0.625, 0.75, 0.625, 0.75, 0.625, 0.5, 0.375, 0.75, 0.375, 0.5, 0.375, 0.5, 0.375, 0.75, 0.625, 0.5, 0.625, 0.75, 0.625, 0.75, 0.625, 0.5, 0.375, 0.5, 0.625, 0.5, 0.625, 0.5, 0.375, 0.5, 0.625, 0.5, 0.625, 0.5, 0.375, 0.5, 0.375, 0.5, 0.375, 0.5, 0.625, 0.5, 0.625, 0.75, 0.375, 0.75, 0.625, 0.75, 0.375, 0.75, 0.375, 0.75, 0.625, 0.75, 0.625, 0.5, 0.625, 0.75, 0.625, 0.75, 0.625, 0.5, 0.375, 0.5, 0.625, 0.5, 0.625, 0.5, 0.375, 0.5, 0.625, 0.5, 0.75, 0.5, 0.75, 0.75, 0.625, 0.75])
me_cube_009.use_remesh_fix_poles = True
me_cube_009.use_remesh_preserve_attributes = False
me_cube_009.use_mirror_vertex_groups = False
me_cube_009.update()
me_cube_010 = bpy.data.meshes.new('Cube.010')
me_cube_010.from_pydata([(-0.7522, -0.7456, 2.31), (-0.7021, -0.6273, 3.623), (-0.7522, 0.6117, 2.31), (-0.7164, 0.4444, 3.663), (-0.6242, -0.7456, 1.695), (0.4992, -0.7456, 2.048), (-0.6255, 0.7425, 1.695), (0.498, 0.7425, 2.048), (0.5816, 0.5433, 0.7451), (-0.5149, 0.5433, 0.5734), (-0.5141, -0.5464, 0.5734), (0.5823, -0.5464, 0.7451), (0.5611, 0.5005, 0.1603), (-0.4456, 0.5005, -0.01337), (-0.4449, -0.5036, -0.01337), (0.5617, -0.5036, 0.1603), (0.5695, -0.5111, -1.943), (-0.2911, -0.5111, -1.94), (-0.2915, 0.508, -1.94), (0.569, 0.508, -1.943), (0.5053, 0.4044, -0.817), (-0.3161, 0.4044, -0.9774), (-0.3157, -0.4075, -0.9774), (0.5058, -0.4075, -0.817), (0.4368, 0.3, -1.768), (-0.1845, 0.3, -1.766), (-0.1842, -0.3031, -1.766), (0.437, -0.3031, -1.768), (0.5859, 0.508, -2.653), (-0.2721, 0.508, -2.652), (0.5863, -0.5111, -2.653), (-0.2717, -0.5111, -2.652), (0.403, 0.6135, 3.527), (0.4043, -0.8746, 3.527)], [], [(0, 1, 3, 2), (2, 3, 32, 7, 6), (7, 5, 11, 8), (4, 5, 33, 1, 0), (2, 6, 4, 0), (32, 3, 1, 33), (11, 10, 14, 15), (6, 7, 8, 9), (5, 4, 10, 11), (4, 6, 9, 10), (14, 22, 23, 15), (10, 9, 13, 14), (8, 11, 15, 12), (9, 8, 12, 13), (27, 26, 17, 16), (13, 21, 22, 14), (17, 18, 29, 31), (15, 23, 20, 12), (23, 22, 26, 27), (25, 24, 19, 18), (26, 25, 18, 17), (24, 27, 16, 19), (22, 21, 25, 26), (20, 23, 27, 24), (21, 20, 24, 25), (12, 20, 21, 13), (29, 28, 30, 31), (16, 17, 31, 30), (19, 16, 30, 28), (18, 19, 28, 29), (7, 32, 33, 5)])
_uv = me_cube_010.uv_layers.new(name='UVMap')
_uv.uv.foreach_set('vector', [0.375, 0.0, 0.625, 0.0, 0.625, 0.25, 0.375, 0.25, 0.375, 0.25, 0.625, 0.25, 0.625, 0.375, 0.625, 0.5, 0.375, 0.5, 0.625, 0.5, 0.625, 0.75, 0.625, 0.75, 0.625, 0.5, 0.375, 0.75, 0.625, 0.75, 0.625, 0.875, 0.625, 1.0, 0.375, 1.0, 0.125, 0.5, 0.375, 0.5, 0.375, 0.75, 0.125, 0.75, 0.75, 0.5, 0.875, 0.5, 0.875, 0.75, 0.75, 0.75, 0.625, 0.75, 0.375, 0.75, 0.375, 0.75, 0.625, 0.75, 0.375, 0.5, 0.625, 0.5, 0.625, 0.5, 0.375, 0.5, 0.625, 0.75, 0.375, 0.75, 0.375, 0.75, 0.625, 0.75, 0.375, 0.75, 0.375, 0.5, 0.375, 0.5, 0.375, 0.75, 0.375, 0.75, 0.375, 0.75, 0.625, 0.75, 0.625, 0.75, 0.375, 0.75, 0.375, 0.5, 0.375, 0.5, 0.375, 0.75, 0.625, 0.5, 0.625, 0.75, 0.625, 0.75, 0.625, 0.5, 0.375, 0.5, 0.625, 0.5, 0.625, 0.5, 0.375, 0.5, 0.625, 0.75, 0.375, 0.75, 0.375, 0.75, 0.625, 0.75, 0.375, 0.5, 0.375, 0.5, 0.375, 0.75, 0.375, 0.75, 0.375, 0.75, 0.375, 0.5, 0.375, 0.5, 0.375, 0.75, 0.625, 0.75, 0.625, 0.75, 0.625, 0.5, 0.625, 0.5, 0.625, 0.75, 0.375, 0.75, 0.375, 0.75, 0.625, 0.75, 0.375, 0.5, 0.625, 0.5, 0.625, 0.5, 0.375, 0.5, 0.375, 0.75, 0.375, 0.5, 0.375, 0.5, 0.375, 0.75, 0.625, 0.5, 0.625, 0.75, 0.625, 0.75, 0.625, 0.5, 0.375, 0.75, 0.375, 0.5, 0.375, 0.5, 0.375, 0.75, 0.625, 0.5, 0.625, 0.75, 0.625, 0.75, 0.625, 0.5, 0.375, 0.5, 0.625, 0.5, 0.625, 0.5, 0.375, 0.5, 0.625, 0.5, 0.625, 0.5, 0.375, 0.5, 0.375, 0.5, 0.375, 0.5, 0.625, 0.5, 0.625, 0.75, 0.375, 0.75, 0.625, 0.75, 0.375, 0.75, 0.375, 0.75, 0.625, 0.75, 0.625, 0.5, 0.625, 0.75, 0.625, 0.75, 0.625, 0.5, 0.375, 0.5, 0.625, 0.5, 0.625, 0.5, 0.375, 0.5, 0.625, 0.5, 0.75, 0.5, 0.75, 0.75, 0.625, 0.75])
me_cube_010.use_remesh_fix_poles = True
me_cube_010.use_remesh_preserve_attributes = False
me_cube_010.use_mirror_vertex_groups = False
me_cube_010.update()

# ---- objects
ob_head = bpy.data.objects.new('Head', me_cube)
ob_torso = bpy.data.objects.new('Torso', me_cube_001)
ob_tail = bpy.data.objects.new('Tail', me_cube_004)
ob_leg_l = bpy.data.objects.new('Leg.L', me_cube_003)
ob_arm_l = bpy.data.objects.new('Arm.L', me_cube_002)
ob_leg_r = bpy.data.objects.new('Leg.R', me_cube_006)
ob_arm_l_002 = bpy.data.objects.new('Arm.L.002', me_cube_009)
ob_arm_l_001 = bpy.data.objects.new('Arm.L.001', me_cube_010)
ob_camera = bpy.data.objects.new('Camera', cam_camera)
ob_light = bpy.data.objects.new('Light', light_light)

# ---- transforms, parenting, visibility, modifiers, constraints
ob_head.location = (0.0, 0.0, 0.0)
ob_head.scale = (0.1104, 0.1104, 0.1104)
ob_head.lock_rotations_4d = False
ob_head.empty_display_type = 'ARROWS'
ob_head.lineart.crease_threshold = 0.0
_m = ob_head.modifiers.new('Mirror', 'MIRROR')
_m.use_clip = True
ob_torso.location = (0.0, 0.0, 0.0)
ob_torso.scale = (0.1104, 0.1104, 0.1104)
ob_torso.lineart.crease_threshold = 0.0
_m = ob_torso.modifiers.new('Mirror', 'MIRROR')
_m.use_clip = True
ob_tail.location = (0.0, 0.0, 0.0)
ob_tail.scale = (0.1104, 0.1104, 0.1104)
ob_tail.lineart.crease_threshold = 0.0
ob_leg_l.location = (0.0, 0.0, 0.0)
ob_leg_l.scale = (0.1104, 0.1104, 0.1104)
ob_leg_l.lineart.crease_threshold = 0.0
ob_arm_l.location = (0.6091, -0.07061, 1.454)
ob_arm_l.rotation_euler = (-1.344e-07, -1.571, 0.0)
ob_arm_l.scale = (0.1104, 0.1104, 0.1104)
ob_arm_l.lineart.crease_threshold = 0.0
ob_leg_r.location = (0.0, 0.0, 0.0)
ob_leg_r.scale = (0.1104, 0.1104, 0.1104)
ob_leg_r.lineart.crease_threshold = 0.0
ob_arm_l_002.location = (0.6091, -0.07061, 1.454)
ob_arm_l_002.rotation_euler = (-1.344e-07, -1.571, 0.0)
ob_arm_l_002.scale = (0.1104, 0.1104, 0.1104)
ob_arm_l_002.lineart.crease_threshold = 0.0
ob_arm_l_001.location = (-0.6091, -0.07061, 1.454)
ob_arm_l_001.rotation_euler = (-1.344e-07, 1.571, 0.0)
ob_arm_l_001.scale = (-0.1104, 0.1104, 0.1104)
ob_arm_l_001.lineart.crease_threshold = 0.0
ob_camera.location = (7.359, -6.926, 4.958)
ob_camera.rotation_euler = (1.109, 0.0, 0.8149)
ob_camera.lock_rotations_4d = False
ob_camera.empty_display_type = 'ARROWS'
ob_camera.color = (0.0, 0.0, 0.0, 0.0)
ob_camera.display_type = 'WIRE'
ob_camera.lineart.crease_threshold = 0.0
ob_light.location = (4.076, 1.005, 5.904)
ob_light.rotation_euler = (0.6503, 0.05522, 1.866)
ob_light.lock_rotations_4d = False
ob_light.empty_display_type = 'ARROWS'
ob_light.color = (0.0, 0.0, 0.0, 0.0)
ob_light.lineart.crease_threshold = 0.0

# ---- collection membership
col_sable.objects.link(ob_head)
col_sable.objects.link(ob_torso)
col_sable.objects.link(ob_tail)
col_sable.objects.link(ob_leg_l)
col_sable.objects.link(ob_arm_l)
col_sable.objects.link(ob_leg_r)
col_sable.objects.link(ob_arm_l_002)
col_sable.objects.link(ob_arm_l_001)
col_render.objects.link(ob_camera)
col_render.objects.link(ob_light)

# ---- scene / render settings (as saved in the file)
scene.camera = ob_camera
scene.frame_start = 1; scene.frame_end = 250; scene.frame_set(250)
scene.render.engine = 'BLENDER_EEVEE_NEXT'
scene.cycles.use_denoising = False
scene.cycles.samples = 128
scene.cycles.sampling_pattern = 'TABULATED_SOBOL'
scene.cycles.use_adaptive_sampling = False
scene.cycles.use_light_tree = False
scene.view_settings.view_transform = 'Filmic'
bpy.context.view_layer.update()
